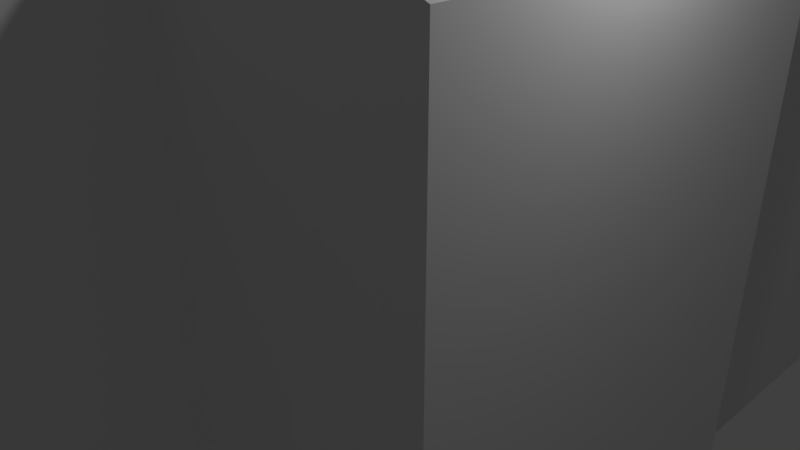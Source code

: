 # Source: lcd_monitor1_2.blend  (saved by Blender 2.79.0; exported with 4.5.12 LTS)
import bpy
from mathutils import Matrix  # noqa: F401  (used for matrix-valued properties, if any)

bpy.ops.wm.read_factory_settings(use_empty=True)
scene = bpy.context.scene
scene.name = 'Scene'

# ---- collections
col_collection_1 = bpy.data.collections.new('Collection 1'); scene.collection.children.link(col_collection_1)

# ---- materials (node trees are filled in below, after node groups)
mat_lcd_greenscreen1 = bpy.data.materials.new('lcd_greenscreen1')
mat_lcd_greenscreen1.alpha_threshold = 0.0
mat_lcd_greenscreen1.use_transparent_shadow = False
mat_lcd_greenscreen1.diffuse_color = (0.008321, 0.8, 0.0, 1.0)
mat_lcd_greenscreen1.roughness = 0.5
mat_lcd_greenscreen1.specular_intensity = 1.0
mat_lcd_plastic3 = bpy.data.materials.new('lcd_plastic3')
mat_lcd_plastic3.alpha_threshold = 0.0
mat_lcd_plastic3.use_transparent_shadow = False
mat_lcd_plastic3.roughness = 0.5
mat_lcd_plastic4 = bpy.data.materials.new('lcd_plastic4')
mat_lcd_plastic4.alpha_threshold = 0.0
mat_lcd_plastic4.use_transparent_shadow = False
mat_lcd_plastic4.roughness = 0.5
mat_lcd_neon1 = bpy.data.materials.new('lcd_neon1')
mat_lcd_neon1.alpha_threshold = 0.0
mat_lcd_neon1.use_transparent_shadow = False
mat_lcd_neon1.roughness = 0.5
mat_lcd_plastic2 = bpy.data.materials.new('lcd_plastic2')
mat_lcd_plastic2.alpha_threshold = 0.0
mat_lcd_plastic2.use_transparent_shadow = False
mat_lcd_plastic2.roughness = 0.5
mat_lcd_screen_border1 = bpy.data.materials.new('lcd_screen_border1')
mat_lcd_screen_border1.alpha_threshold = 0.0
mat_lcd_screen_border1.use_transparent_shadow = False
mat_lcd_screen_border1.roughness = 0.5
mat_lcd_plastic6 = bpy.data.materials.new('lcd_plastic6')
mat_lcd_plastic6.alpha_threshold = 0.0
mat_lcd_plastic6.use_transparent_shadow = False
mat_lcd_plastic6.roughness = 0.5

# ---- material node trees

# ---- world
world_world = bpy.data.worlds.new('World'); scene.world = world_world
world_world.color = (0.05088, 0.05088, 0.05088)
world_world.use_sun_shadow = False
world_world.sun_shadow_jitter_overblur = 0.0
world_world.cycles.sampling_method = 'MANUAL'

# ---- cameras
cam_camera_001 = bpy.data.cameras.new('Camera.001')
cam_camera_001.clip_end = 100.0
cam_camera_001.lens = 35.0
cam_camera_001.sensor_width = 32.0
cam_camera_001.sensor_height = 18.0
cam_camera_001.ortho_scale = 7.314
cam_camera_001.dof.focus_distance = 0.0
cam_camera_001.dof.aperture_fstop = 128.0
cam_camera_001.dof.aperture_blades = 6
cam_camera = bpy.data.cameras.new('Camera')
cam_camera.clip_end = 100.0
cam_camera.lens = 35.0
cam_camera.sensor_width = 32.0
cam_camera.sensor_height = 18.0
cam_camera.ortho_scale = 7.314
cam_camera.dof.focus_distance = 0.0
cam_camera.dof.aperture_fstop = 128.0

# ---- lights
light_lamp_001 = bpy.data.lights.new('Lamp.001', 'POINT')
light_lamp_001.transmission_factor = 0.0
light_lamp_001.energy = 100.0
light_lamp_001.shadow_buffer_clip_start = 0.5
light_lamp_001.shadow_soft_size = 0.1
light_lamp_001.shadow_maximum_resolution = 0.006
light_lamp_001.use_absolute_resolution = True
light_lamp = bpy.data.lights.new('Lamp', 'POINT')
light_lamp.transmission_factor = 0.0
light_lamp.cutoff_distance = 30.0
light_lamp.energy = 100.0
light_lamp.shadow_buffer_clip_start = 1.001
light_lamp.shadow_soft_size = 0.1
light_lamp.shadow_maximum_resolution = 0.006
light_lamp.use_absolute_resolution = True

# ---- meshes
me_cube_001 = bpy.data.meshes.new('Cube.001')
me_cube_001.from_pydata([(-1.0, -1.0, -1.0), (-1.0, -1.0, 1.0), (-1.0, 1.0, -1.0), (-1.0, 1.0, 1.0), (1.0, -1.0, -1.0), (1.0, -1.0, 1.0), (1.0, 1.0, -1.0), (1.0, 1.0, 1.0), (-1.0, 0.0, 1.0), (0.0, 1.0, 1.0), (1.0, 0.0, 1.0), (0.0, -1.0, 1.0), (-0.05239, -0.02405, 1.0), (-1.0, 0.5, 1.0), (0.5, 1.0, 1.0), (1.0, -0.5, 1.0), (-0.5, -1.0, 1.0), (-1.0, -0.5, 1.0), (-0.5, 1.0, 1.0), (1.0, 0.5, 1.0), (0.5, -1.0, 1.0), (0.0, -0.5, 1.0), (0.0, 0.5, 1.0), (0.5, 0.03221, 1.0), (-0.5, 0.0, 1.0), (-0.5, 0.5, 1.0), (0.4871, 0.3026, 4.798), (0.4705, -0.2868, 4.774), (-0.5, -0.5, 1.0), (-1.0, 0.75, 1.0), (0.75, 1.0, 1.0), (1.0, -0.75, 1.0), (-0.75, -1.0, 1.0), (-1.0, -0.25, 1.0), (-0.25, 1.0, 1.0), (1.0, 0.25, 1.0), (0.25, -1.0, 1.0), (0.0, -0.75, 1.0), (0.0, 0.2127, 1.0), (0.75, 0.0, 1.0), (-0.25, 0.0, 1.0), (-1.0, 0.25, 1.0), (0.25, 1.0, 1.0), (1.0, -0.25, 1.0), (-0.25, -1.0, 1.0), (-1.0, -0.75, 1.0), (-0.75, 1.0, 1.0), (1.0, 0.75, 1.0), (0.75, -1.0, 1.0), (-0.05239, -0.2367, 1.0), (0.0, 0.75, 1.0), (0.1976, 0.008163, 1.0), (-0.75, 0.0, 1.0), (-0.5, 0.25, 1.0), (-0.5, 0.75, 1.0), (-0.25, 0.5, 1.0), (-0.75, 0.5, 1.0), (0.4871, 0.05261, 4.798), (0.5, 0.75, 1.0), (0.75, 0.5, 1.0), (0.2371, 0.3026, 4.798), (0.5, -0.75, 1.0), (0.4705, -0.004558, 4.774), (0.75, -0.5, 1.0), (0.2205, -0.2868, 4.774), (-0.5, -0.75, 1.0), (-0.5, -0.25, 1.0), (-0.25, -0.5, 1.0), (-0.75, -0.5, 1.0), (-0.75, -0.25, 1.0), (-0.25, -0.25, 1.0), (-0.25, -0.75, 1.0), (0.1681, 0.008732, 4.774), (0.75, -0.25, 1.0), (0.75, -0.75, 1.0), (0.25, 0.75, 1.0), (0.75, 0.75, 1.0), (0.75, 0.25, 1.0), (-0.75, 0.75, 1.0), (-0.25, 0.75, 1.0), (-0.25, 0.25, 1.0), (-0.75, 0.25, 1.0), (0.2371, 0.01527, 4.798), (0.25, -0.75, 1.0), (-0.75, -0.75, 1.0)], [], [(0, 1, 45, 17, 33, 8, 41, 13, 29, 3, 2), (2, 3, 46, 18, 34, 9, 42, 14, 30, 7, 6), (6, 7, 47, 19, 35, 10, 43, 15, 31, 5, 4), (4, 5, 48, 20, 36, 11, 44, 16, 32, 1, 0), (2, 6, 4, 0), (84, 45, 1, 32), (83, 37, 11, 36), (82, 38, 12, 51), (81, 41, 8, 52), (80, 53, 24, 40), (79, 54, 25, 55), (78, 29, 13, 56), (77, 57, 23, 39), (76, 58, 26, 59), (75, 50, 22, 60), (74, 61, 20, 48), (73, 62, 27, 63), (72, 49, 21, 64), (71, 65, 16, 44), (70, 66, 28, 67), (69, 33, 17, 68), (66, 69, 68, 28), (24, 52, 69, 66), (52, 8, 33, 69), (49, 70, 67, 21), (12, 40, 70, 49), (40, 24, 66, 70), (37, 71, 44, 11), (21, 67, 71, 37), (67, 28, 65, 71), (62, 72, 64, 27), (23, 51, 72, 62), (51, 12, 49, 72), (43, 73, 63, 15), (10, 39, 73, 43), (39, 23, 62, 73), (31, 74, 48, 5), (15, 63, 74, 31), (63, 27, 61, 74), (58, 75, 60, 26), (14, 42, 75, 58), (42, 9, 50, 75), (47, 76, 59, 19), (7, 30, 76, 47), (30, 14, 58, 76), (35, 77, 39, 10), (19, 59, 77, 35), (59, 26, 57, 77), (54, 78, 56, 25), (18, 46, 78, 54), (46, 3, 29, 78), (50, 79, 55, 22), (9, 34, 79, 50), (34, 18, 54, 79), (38, 80, 40, 12), (22, 55, 80, 38), (55, 25, 53, 80), (53, 81, 52, 24), (25, 56, 81, 53), (56, 13, 41, 81), (57, 82, 51, 23), (26, 60, 82, 57), (60, 22, 38, 82), (61, 83, 36, 20), (27, 64, 83, 61), (64, 21, 37, 83), (65, 84, 32, 16), (28, 68, 84, 65), (68, 17, 45, 84)])
me_cube_001.use_remesh_preserve_volume = False
me_cube_001.use_remesh_preserve_attributes = False
me_cube_001.use_mirror_vertex_groups = False
me_cube_001.update()
me_cube_006 = bpy.data.meshes.new('Cube.006')
me_cube_006.from_pydata([(-1.0, -1.0, -1.0), (-1.0, -1.0, 1.0), (-1.0, 1.0, -1.0), (-1.0, 1.0, 1.0), (1.0, -1.0, -1.0), (1.0, -1.0, 1.0), (1.0, 1.0, -1.0), (1.0, 1.0, 1.0), (0.282, -0.2878, -0.8036), (0.4523, -0.2878, 0.5144), (0.4067, 0.2798, -0.8036), (0.4541, 0.2798, 0.5144), (22.28, -0.2073, -1.005), (22.28, -0.2073, 0.3493), (22.28, 0.2087, -1.013), (22.28, 0.2073, 0.3493), (30.39, -0.2073, -1.437), (4.751, -0.2073, -0.8047), (31.05, 0.2073, -1.437), (4.751, 0.2073, -0.8047), (47.72, -0.1996, -1.437), (22.08, -0.1996, -0.8047), (48.38, 0.1996, -1.437), (22.08, 0.1996, -0.8047), (14.77, -0.2073, -1.42), (5.565, -0.2073, -0.7592), (14.77, 0.2073, -1.42), (5.565, 0.2073, -0.7592), (30.93, -0.2073, -1.431), (22.02, -0.2073, -0.6802), (30.93, 0.2073, -1.431), (22.02, 0.2073, -0.6802), (30.62, 0.2073, -1.002), (30.62, -0.2073, -0.9998), (14.27, -0.2073, -0.6769), (13.97, 0.2073, -0.6767), (14.17, -0.2073, -1.054), (14.17, 0.2073, -1.054), (12.51, -0.2073, -1.007), (29.86, -0.1996, -1.008), (13.26, 0.2073, -1.009), (30.56, 0.1996, -1.008), (12.86, -0.2073, -1.009), (30.63, -0.2073, -1.011), (0.4067, 0.2798, -0.2271), (0.9271, 0.2798, -0.8036), (0.4613, 0.2798, 0.5144), (22.28, 0.2073, -0.2271), (0.9271, 0.2798, -0.2271), (0.282, -0.2878, -0.2271), (22.28, -0.2073, -0.2271), (0.6501, -0.2878, -0.8036), (0.4574, -0.2878, 0.5144), (0.6501, -0.2878, -0.2271), (0.636, 0.237, 0.5144), (0.6357, -0.2399, 0.5144), (4.986, -0.2405, -0.9158), (5.455, 0.236, -0.9158), (22.28, 0.001488, -1.214), (13.63, -0.2239, -1.061), (13.87, 0.2231, -1.069), (5.22, -0.002249, -0.9158), (13.75, 0.0003631, -1.27), (-1.149, -1.041, -1.055), (-1.149, -1.041, 1.055), (-1.149, 1.041, -1.055), (-1.149, 1.041, 1.055), (5.796, -1.041, -1.055), (5.796, -1.041, 1.055), (5.796, 1.041, -1.055), (5.796, 1.041, 1.055), (-1.149, -1.041, 1.002), (-1.149, 1.041, 1.001), (-1.149, 1.041, -0.9938), (-1.149, -1.041, -1.0), (-1.149, 1.003, 1.001), (-1.149, 1.001, -0.9939), (-1.149, -0.9944, 1.002), (-1.149, -0.9995, -1.0), (2.942, -0.9944, 1.002), (2.942, 1.003, 1.001), (2.942, -0.9995, -1.0), (2.942, 1.001, -0.9939), (12.57, 0.0009858, -1.429), (30.91, 0.0009858, -1.429), (12.57, 0.1101, -1.005), (12.14, -0.1104, -1.005), (30.48, -0.1104, -1.005), (30.91, 0.1101, -1.005), (12.14, -0.2065, -1.005), (12.57, 0.2063, -1.005), (30.48, -0.2065, -1.005), (21.31, -0.1104, -1.005), (30.91, 0.2063, -1.005), (21.74, 0.1101, -1.005), (21.74, 0.2063, -1.005), (21.31, -0.2065, -1.005)], [], [(0, 1, 3, 2), (2, 3, 7, 6), (6, 7, 5, 4), (4, 5, 1, 0), (2, 6, 4, 0), (7, 3, 1, 5), (8, 49, 9, 11, 44, 10), (48, 46, 54, 15, 47), (14, 47, 15, 13, 50, 12, 58), (53, 52, 9, 49), (62, 60, 14, 58), (54, 46, 11, 9, 52, 55), (16, 38, 17, 19, 40, 18), (40, 19, 23, 41), (22, 41, 23, 21, 39, 20), (39, 21, 17, 38), (18, 22, 20, 16), (23, 19, 17, 21), (36, 42, 25, 27, 37), (26, 37, 27, 35, 31, 32, 30), (30, 32, 33, 43, 28), (43, 33, 29, 34, 25, 42), (26, 30, 28, 24), (31, 35, 34, 29), (33, 32, 31, 29), (34, 35, 27, 25), (24, 36, 37, 26), (20, 39, 38, 16), (18, 40, 41, 22), (28, 43, 42, 36, 24), (45, 48, 47, 14, 60, 57), (10, 44, 48, 45), (44, 11, 46, 48), (51, 53, 49, 8), (12, 50, 53, 51, 56, 59), (50, 13, 55, 52, 53), (15, 54, 55, 13), (10, 45, 57, 61, 56, 51, 8), (59, 62, 58, 12), (56, 61, 62, 59), (61, 57, 60, 62), (71, 64, 66, 72, 75, 77), (65, 73, 72, 66, 70, 69), (69, 70, 68, 67), (67, 68, 64, 71, 74, 63), (65, 69, 67, 63), (70, 66, 64, 68), (76, 75, 72, 73), (63, 74, 78, 76, 73, 65), (75, 76, 82, 80), (74, 71, 77, 78), (81, 79, 80, 82), (77, 75, 80, 79), (78, 77, 79, 81), (76, 78, 81, 82), (83, 84, 87, 92, 86), (85, 94, 88, 84, 83), (95, 93, 88, 94), (90, 95, 94, 85), (86, 92, 96, 89), (92, 87, 91, 96)])
me_cube_006.polygons.foreach_set('use_smooth', [True] * 61)
me_cube_006.polygons.foreach_set('material_index', [0, 0, 0, 0, 0, 0, 1, 5, 2, 2, 1, 2, 1, 2, 3, 2, 1, 1, 2, 5, 1, 5, 1, 1, 2, 1, 3, 1, 2, 1, 5, 2, 2, 2, 5, 5, 2, 1, 1, 5, 5, 5, 2, 6, 2, 2, 2, 5, 5, 4, 5, 4, 4, 4, 4, 4, 4, 4, 4, 4, 4])
_k = set([(0, 1), (0, 2), (0, 4), (1, 3), (1, 5), (2, 3), (2, 6), (3, 7), (4, 5), (4, 6), (5, 7), (6, 7), (8, 10), (8, 49), (8, 51), (9, 11), (9, 49), (9, 52), (10, 44), (10, 45), (11, 44), (11, 46), (12, 50), (12, 58), (12, 59), (13, 15), (13, 50), (13, 55), (14, 47), (14, 58), (14, 60), (15, 47), (15, 54), (16, 18), (16, 20), (16, 38), (17, 19), (17, 21), (17, 38), (18, 22), (18, 40), (19, 23), (19, 40), (20, 22), (20, 39), (21, 23), (21, 39), (22, 41), (23, 41), (24, 26), (24, 28), (24, 36), (25, 27), (25, 34), (25, 42), (26, 30), (26, 37), (27, 35), (27, 37), (28, 30), (28, 43), (29, 31), (29, 33), (29, 34), (30, 32), (31, 32), (31, 35), (32, 33), (33, 43), (36, 37), (36, 42), (45, 48), (45, 57), (46, 48), (46, 54), (47, 48), (50, 53), (51, 53), (51, 56), (52, 53), (52, 55), (56, 59), (56, 61), (57, 60), (57, 61), (58, 62), (59, 62), (60, 62), (61, 62), (63, 65), (63, 67), (63, 74), (64, 66), (64, 68), (64, 71), (65, 69), (65, 73), (66, 70), (66, 72), (67, 68), (67, 69), (68, 70), (69, 70), (71, 74), (72, 73), (75, 76), (75, 77), (75, 80), (76, 78), (76, 82), (77, 78), (77, 79), (78, 81), (79, 80), (79, 81), (80, 82), (81, 82), (83, 84), (83, 85), (83, 86), (84, 87), (84, 88), (85, 90), (85, 94), (86, 89), (86, 92), (87, 91), (87, 92), (88, 93), (88, 94), (89, 96), (90, 95), (91, 96), (93, 95)])
me_cube_006.attributes.new('sharp_edge', 'BOOLEAN', 'EDGE').data.foreach_set('value', [ (min(e.vertices), max(e.vertices)) in _k for e in me_cube_006.edges])
me_cube_006.materials.append(mat_lcd_greenscreen1)
me_cube_006.materials.append(mat_lcd_plastic3)
me_cube_006.materials.append(mat_lcd_plastic4)
me_cube_006.materials.append(mat_lcd_neon1)
me_cube_006.materials.append(mat_lcd_plastic2)
me_cube_006.materials.append(mat_lcd_screen_border1)
me_cube_006.materials.append(mat_lcd_plastic6)
me_cube_006.use_remesh_preserve_volume = False
me_cube_006.use_remesh_preserve_attributes = False
me_cube_006.use_mirror_vertex_groups = False
me_cube_006.update()
me_cube_006.normals_split_custom_set([tuple(v) for v in zip(*[iter([-1.0, 0.0, 0.0, -1.0, 0.0, 0.0, -1.0, 0.0, 0.0, -1.0, 0.0, 0.0, 0.0, 1.0, 0.0, 0.0, 1.0, 0.0, 0.0, 1.0, 0.0, 0.0, 1.0, 0.0, 1.0, 0.0, 0.0, 1.0, 0.0, 0.0, 1.0, 0.0, 0.0, 1.0, 0.0, 0.0, 0.0, -1.0, 0.0, 0.0, -1.0, 0.0, 0.0, -1.0, 0.0, 0.0, -1.0, 0.0, 0.0, 0.0, -1.0, 0.0, 0.0, -1.0, 0.0, 0.0, -1.0, 0.0, 0.0, -1.0, 0.0, 0.0, 1.0, 0.0, 0.0, 1.0, 0.0, 0.0, 1.0, 0.0, 0.0, 1.0, -0.9844, 0.1563, 0.0813, -0.9844, 0.1563, 0.0813, -0.9844, 0.1563, 0.0813, -0.9844, 0.1563, 0.0813, -0.9844, 0.1563, 0.0813, -0.9844, 0.1563, 0.0813, 0.003608, 0.9994, 0.03359, 0.003608, 0.9994, 0.03359, 0.003608, 0.9994, 0.03359, 0.003608, 0.9994, 0.03359, 0.003608, 0.9994, 0.03359, 1.0, -1.573e-06, 0.0, 1.0, -1.573e-06, 0.0, 1.0, -1.573e-06, 0.0, 1.0, -1.573e-06, 0.0, 1.0, -1.573e-06, 0.0, 1.0, -1.573e-06, 0.0, 1.0, -1.573e-06, 0.0, 0.0, -1.0, -3.683e-08, 0.0, -1.0, -8.077e-08, 0.0, -1.0, -8.077e-08, 0.0, -1.0, -3.726e-08, 0.005372, 0.6829, -0.7305, 0.005372, 0.6829, -0.7305, 0.005372, 0.6829, -0.7305, 0.005372, 0.6829, -0.7305, 0.007335, -2.357e-06, 1.0, -1.947e-08, 0.0, 1.0, -1.947e-08, 0.0, 1.0, -1.947e-08, 0.0, 1.0, -1.947e-08, 0.0, 1.0, 0.007309, 4.708e-06, 1.0, -0.02433, 0.03272, -0.9992, -0.02433, 0.03272, -0.9992, -0.02433, 0.03272, -0.9992, -0.02433, 0.03272, -0.9992, -0.02433, 0.03272, -0.9992, -0.02433, 0.03272, -0.9992, 0.0004396, 0.9998, 0.01828, 0.0004396, 0.9998, 0.01828, 0.0004396, 0.9998, 0.01828, 0.0004396, 0.9998, 0.01828, 0.02433, -0.03395, 0.9991, 0.02433, -0.03395, 0.9991, 0.02433, -0.03395, 0.9991, 0.02433, -0.03395, 0.9991, 0.02433, -0.03395, 0.9991, 0.02433, -0.03395, 0.9991, 0.0004397, -0.9999, 0.01717, 0.0004396, -0.9999, 0.01685, 0.0004396, -0.9999, 0.01685, 0.0004396, -0.9998, 0.01791, 1.321e-10, 0.0, -1.0, 1.321e-10, 0.0, -1.0, 1.321e-10, 0.0, -1.0, 1.321e-10, 0.0, -1.0, 6.141e-09, 0.0, 1.0, 6.141e-09, 0.0, 1.0, 6.141e-09, 0.0, 1.0, 6.141e-09, 0.0, 1.0, -0.0342, 0.0002824, -0.9994, -0.0342, 0.0002824, -0.9994, -0.0342, 0.0002824, -0.9994, -0.0342, 0.0002824, -0.9994, -0.0342, 0.0002824, -0.9994, 0.0, 1.0, 2.092e-08, 0.0, 1.0, 2.092e-08, 0.0, 1.0, 2.092e-08, 0.0, 1.0, 2.092e-08, 0.0, 1.0, 2.092e-08, 0.0, 1.0, 2.092e-08, 0.0, 1.0, 2.092e-08, 0.8134, -0.002051, 0.5817, 0.8134, -0.002051, 0.5817, 0.8134, -0.002051, 0.5817, 0.8134, -0.002051, 0.5817, 0.8134, -0.002051, 0.5817, 0.0, -1.0, -4.621e-09, 0.0, -1.0, 6.321e-08, 0.0, -1.0, 6.321e-08, 0.0, -1.0, 6.321e-08, 0.0, -1.0, 6.321e-08, 0.0, -1.0, 6.215e-08, -0.000669, 0.0, -1.0, -0.000669, 0.0, -1.0, -0.000669, 0.0, -1.0, -0.000669, 0.0, -1.0, 0.0004228, -8.235e-06, 1.0, -0.001224, -0.0006157, 1.0, -0.007978, -0.003105, 1.0, 0.0004228, -8.235e-06, 1.0, 0.0373, 0.002572, 0.9993, 0.0373, 0.002572, 0.9993, 0.0373, 0.002572, 0.9993, 0.0373, 0.002572, 0.9993, -0.007978, -0.003105, 1.0, -0.001224, -0.0006157, 1.0, -0.009629, -0.003714, 0.9999, -0.009629, -0.003714, 0.9999, -0.5216, 1.639e-06, -0.8532, -0.5216, 1.639e-06, -0.8532, -0.5216, 1.639e-06, -0.8532, -0.5216, 1.639e-06, -0.8532, 0.0004396, -0.9998, 0.01828, 0.0004397, -0.9999, 0.01717, 0.0004396, -0.9998, 0.01791, 0.0004396, -0.9998, 0.01828, 0.0004396, 0.9998, 0.01828, 0.0004396, 0.9998, 0.01828, 0.0004396, 0.9998, 0.01828, 0.0004396, 0.9998, 0.01828, 0.0, -1.0, -3.395e-08, 0.0, -1.0, -4.621e-09, 0.0, -1.0, 6.215e-08, 0.0, -1.0, -3.395e-08, 0.0, -1.0, -3.395e-08, 0.003086, 0.9998, -0.01765, 0.003086, 0.9998, -0.01765, 0.003086, 0.9998, -0.01765, 0.003086, 0.9998, -0.01765, 0.003086, 0.9998, -0.01765, 0.003086, 0.9998, -0.01765, 0.0, 1.0, 0.0, 0.0, 1.0, 0.0, 0.0, 1.0, 0.0, 0.0, 1.0, 0.0, 0.0, 1.0, 0.0, 0.0, 1.0, 0.0, 0.0, 1.0, 0.0, 0.0, 1.0, 0.0, 0.0, -1.0, 0.0, 0.0, -1.0, -3.683e-08, 0.0, -1.0, -3.726e-08, 0.0, -1.0, 0.0, 0.003433, -0.9998, -0.02069, 0.003433, -0.9998, -0.02069, 0.003433, -0.9998, -0.02069, 0.003433, -0.9998, -0.02069, 0.003433, -0.9998, -0.02069, 0.003433, -0.9998, -0.02069, 0.003978, -0.9993, 0.03651, 0.003978, -0.9993, 0.03651, 0.003978, -0.9993, 0.03651, 0.003978, -0.9993, 0.03651, 0.003978, -0.9993, 0.03651, 0.007627, -2.187e-06, 1.0, 0.007335, -2.357e-06, 1.0, 0.007309, 4.708e-06, 1.0, 0.007627, -2.187e-06, 1.0, -0.02283, 0.0163, -0.9996, -0.02283, 0.0163, -0.9996, -0.02283, 0.0163, -0.9996, -0.02283, 0.0163, -0.9996, -0.02283, 0.0163, -0.9996, -0.02283, 0.0163, -0.9996, -0.02283, 0.0163, -0.9996, 0.005414, -0.6952, -0.7187, 0.005414, -0.6952, -0.7187, 0.005414, -0.6952, -0.7187, 0.005414, -0.6952, -0.7187, -0.02627, -0.395, -0.9183, -0.02627, -0.395, -0.9183, -0.02627, -0.395, -0.9183, -0.02627, -0.395, -0.9183, -0.02694, 0.4174, -0.9083, -0.02694, 0.4174, -0.9083, -0.02694, 0.4174, -0.9083, -0.02694, 0.4174, -0.9083, -1.0, 4.423e-09, 0.0, -1.0, 8.844e-09, 0.0, -1.0, 8.844e-09, 0.0, -1.0, 4.421e-09, 0.0, -1.0, 5.895e-09, 0.0, -1.0, 5.899e-09, 0.0, 0.0, 1.0, 0.0, 0.0, 1.0, 0.0, 0.0, 1.0, 0.0, 0.0, 1.0, 0.0, 0.0, 1.0, 0.0, 0.0, 1.0, 0.0, 1.0, 0.0, 0.0, 1.0, 0.0, 0.0, 1.0, 0.0, 0.0, 1.0, 0.0, 0.0, 0.0, -1.0, 0.0, 0.0, -1.0, 0.0, 0.0, -1.0, 0.0, 0.0, -1.0, 0.0, 0.0, -1.0, 0.0, 0.0, -1.0, 0.0, 0.0, 0.0, -1.0, 0.0, 0.0, -1.0, 0.0, 0.0, -1.0, 0.0, 0.0, -1.0, 0.0, 0.0, 1.0, 0.0, 0.0, 1.0, 0.0, 0.0, 1.0, 0.0, 0.0, 1.0, -1.0, -4.098e-08, 0.0, -1.0, 5.895e-09, 0.0, -1.0, 4.421e-09, 0.0, -1.0, -3.065e-08, 0.0, -1.0, -6.142e-08, 0.0, -1.0, -3.077e-08, 0.0, -1.0, -4.089e-08, 0.0, -1.0, -4.098e-08, 0.0, -1.0, -3.065e-08, 0.0, -1.0, -6.142e-08, 0.0, 0.0, -1.0, 0.0008792, 0.0, -1.0, 0.0008792, 0.0, -1.0, 0.0008792, 0.0, -1.0, 0.0008792, -1.0, -3.077e-08, 0.0, -1.0, 4.423e-09, 0.0, -1.0, 5.899e-09, 0.0, -1.0, -4.089e-08, 0.0, -1.0, 1.194e-07, 0.0, -1.0, 1.194e-07, 0.0, -1.0, 1.194e-07, 0.0, -1.0, 1.194e-07, 0.0, 0.0, -0.0002289, -1.0, 0.0, -0.0002289, -1.0, 0.0, -0.0002289, -1.0, 0.0, -0.0002289, -1.0, 0.0, 1.0, -0.00256, 0.0, 1.0, -0.00256, 0.0, 1.0, -0.00256, 0.0, 1.0, -0.00256, 0.0, -0.003099, 1.0, 0.0, -0.003099, 1.0, 0.0, -0.003099, 1.0, 0.0, -0.003099, 1.0, 0.0, -0.9672, -0.2542, 0.0, -0.9672, -0.2542, 0.0, -0.9672, -0.2542, 0.0, -0.9672, -0.2542, 0.0, -0.9672, -0.2542, -2.073e-11, 0.9684, -0.2494, -2.073e-11, 0.9684, -0.2494, -2.073e-11, 0.9684, -0.2494, -2.073e-11, 0.9684, -0.2494, -2.073e-11, 0.9684, -0.2494, -8.449e-09, 0.0, -1.0, 0.0, 0.0, -1.0, 0.0, 0.0, -1.0, -8.449e-09, 0.0, -1.0, -1.69e-08, 0.0, -1.0, -8.449e-09, 0.0, -1.0, -8.449e-09, 0.0, -1.0, -1.69e-08, 0.0, -1.0, -1.69e-08, 0.0, -1.0, -8.449e-09, 0.0, -1.0, -8.449e-09, 0.0, -1.0, -1.69e-08, 0.0, -1.0, -8.449e-09, 0.0, -1.0, 0.0, 0.0, -1.0, 0.0, 0.0, -1.0, -8.449e-09, 0.0, -1.0])] * 3)])

# ---- objects
ob_cube = bpy.data.objects.new('Cube', me_cube_001)
ob_camera_001 = bpy.data.objects.new('Camera.001', cam_camera_001)
ob_lamp_001 = bpy.data.objects.new('Lamp.001', light_lamp_001)
ob_lcd_monitor1 = bpy.data.objects.new('lcd_monitor1', me_cube_006)
ob_lamp = bpy.data.objects.new('Lamp', light_lamp)
ob_camera = bpy.data.objects.new('Camera', cam_camera)

# ---- transforms, parenting, visibility, modifiers, constraints
ob_cube.location = (0.3159, 1.425, -12.99)
ob_cube.scale = (6.916, 10.42, 0.9477)
ob_cube.lineart.crease_threshold = 0.0
ob_camera_001.location = (7.481, -6.508, 5.344)
ob_camera_001.rotation_euler = (1.109, 9.305e-08, 0.8149)
ob_camera_001.scale = (1.0, 1.0, 1.0)
ob_camera_001.color = (0.8, 0.8, 0.8, 1.0)
ob_camera_001.lineart.crease_threshold = 0.0
ob_lamp_001.location = (4.076, 1.005, 5.904)
ob_lamp_001.rotation_euler = (0.6503, 0.05522, 1.866)
ob_lamp_001.color = (0.8, 0.8, 0.8, 1.0)
ob_lamp_001.lineart.crease_threshold = 0.0
ob_lcd_monitor1.location = (-0.401, 1.442, 0.7596)
ob_lcd_monitor1.rotation_euler = (-1.629e-07, 0.0, 0.0)
ob_lcd_monitor1.scale = (0.1478, 16.0, 9.056)
ob_lcd_monitor1.color = (0.8, 0.8, 0.8, 1.0)
ob_lcd_monitor1.lineart.crease_threshold = 0.0
ob_lamp.location = (4.076, 1.005, 5.904)
ob_lamp.rotation_euler = (0.6503, 0.05522, 1.866)
ob_lamp.lock_rotations_4d = False
ob_lamp.empty_display_type = 'ARROWS'
ob_lamp.color = (0.0, 0.0, 0.0, 0.0)
ob_lamp.lineart.crease_threshold = 0.0
ob_camera.location = (7.481, -6.508, 5.344)
ob_camera.rotation_euler = (1.109, 0.0, 0.8149)
ob_camera.lock_rotations_4d = False
ob_camera.empty_display_type = 'ARROWS'
ob_camera.color = (0.0, 0.0, 0.0, 0.0)
ob_camera.display_type = 'WIRE'
ob_camera.lineart.crease_threshold = 0.0

# ---- collection membership
col_collection_1.objects.link(ob_cube)
col_collection_1.objects.link(ob_camera_001)
col_collection_1.objects.link(ob_lamp_001)
col_collection_1.objects.link(ob_lcd_monitor1)
col_collection_1.objects.link(ob_lamp)
col_collection_1.objects.link(ob_camera)

# ---- scene / render settings (as saved in the file)
scene.camera = ob_camera
scene.frame_start = 1; scene.frame_end = 250; scene.frame_set(1)
scene.render.engine = 'BLENDER_EEVEE_NEXT'
scene.render.resolution_percentage = 50
scene.render.dither_intensity = 0.0
scene.cycles.use_denoising = False
scene.cycles.samples = 128
scene.cycles.sampling_pattern = 'TABULATED_SOBOL'
scene.cycles.use_adaptive_sampling = False
scene.cycles.use_light_tree = False
scene.cycles.blur_glossy = 0.0
scene.cycles.sample_clamp_indirect = 0.0
scene.view_settings.view_transform = 'Standard'
bpy.context.view_layer.update()

